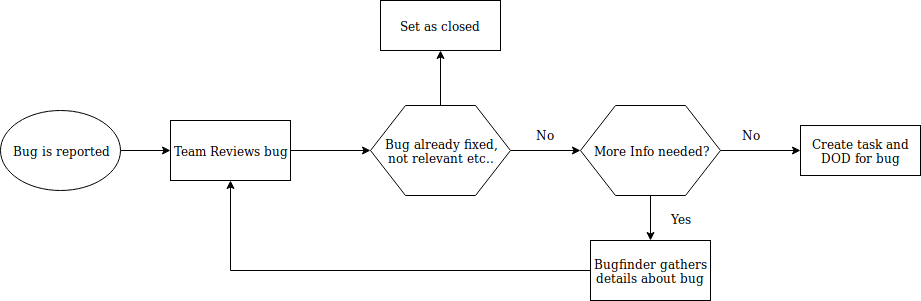

The diagram above was exported from draw.io. Its source (the exported page's mxGraphModel, read from the mxfile embedded in the PNG):
<mxGraphModel dx="1327" dy="778" grid="1" gridSize="10" guides="1" tooltips="1" connect="1" arrows="1" fold="1" page="1" pageScale="1" pageWidth="2336" pageHeight="1654" math="0" shadow="0">
  <root>
    <mxCell id="0" />
    <mxCell id="1" parent="0" />
    <mxCell id="AGtsklyHikr70IXTmAmy-12" value="" style="edgeStyle=orthogonalEdgeStyle;rounded=0;orthogonalLoop=1;jettySize=auto;html=1;" edge="1" parent="1" source="AGtsklyHikr70IXTmAmy-1" target="AGtsklyHikr70IXTmAmy-2">
      <mxGeometry relative="1" as="geometry" />
    </mxCell>
    <mxCell id="AGtsklyHikr70IXTmAmy-1" value="Bug is reported" style="ellipse;whiteSpace=wrap;html=1;" vertex="1" parent="1">
      <mxGeometry x="30" y="290" width="120" height="80" as="geometry" />
    </mxCell>
    <mxCell id="AGtsklyHikr70IXTmAmy-4" style="edgeStyle=orthogonalEdgeStyle;rounded=0;orthogonalLoop=1;jettySize=auto;html=1;exitX=1;exitY=0.5;exitDx=0;exitDy=0;entryX=0;entryY=0.5;entryDx=0;entryDy=0;" edge="1" parent="1" source="AGtsklyHikr70IXTmAmy-2" target="AGtsklyHikr70IXTmAmy-3">
      <mxGeometry relative="1" as="geometry" />
    </mxCell>
    <mxCell id="AGtsklyHikr70IXTmAmy-2" value="Team Reviews bug" style="rounded=0;whiteSpace=wrap;html=1;" vertex="1" parent="1">
      <mxGeometry x="200" y="300" width="120" height="60" as="geometry" />
    </mxCell>
    <mxCell id="AGtsklyHikr70IXTmAmy-6" value="" style="edgeStyle=orthogonalEdgeStyle;rounded=0;orthogonalLoop=1;jettySize=auto;html=1;" edge="1" parent="1" source="AGtsklyHikr70IXTmAmy-3" target="AGtsklyHikr70IXTmAmy-5">
      <mxGeometry relative="1" as="geometry" />
    </mxCell>
    <mxCell id="AGtsklyHikr70IXTmAmy-11" style="edgeStyle=orthogonalEdgeStyle;rounded=0;orthogonalLoop=1;jettySize=auto;html=1;exitX=0.5;exitY=0;exitDx=0;exitDy=0;entryX=0.5;entryY=1;entryDx=0;entryDy=0;" edge="1" parent="1" source="AGtsklyHikr70IXTmAmy-3" target="AGtsklyHikr70IXTmAmy-10">
      <mxGeometry relative="1" as="geometry" />
    </mxCell>
    <mxCell id="AGtsklyHikr70IXTmAmy-3" value="&lt;div&gt;Bug already fixed,&lt;/div&gt;&lt;div&gt;not relevant etc..&lt;br&gt;&lt;/div&gt;" style="shape=hexagon;perimeter=hexagonPerimeter2;whiteSpace=wrap;html=1;" vertex="1" parent="1">
      <mxGeometry x="400" y="285" width="140" height="90" as="geometry" />
    </mxCell>
    <mxCell id="AGtsklyHikr70IXTmAmy-14" value="" style="edgeStyle=orthogonalEdgeStyle;rounded=0;orthogonalLoop=1;jettySize=auto;html=1;" edge="1" parent="1" source="AGtsklyHikr70IXTmAmy-5" target="AGtsklyHikr70IXTmAmy-13">
      <mxGeometry relative="1" as="geometry" />
    </mxCell>
    <mxCell id="AGtsklyHikr70IXTmAmy-19" value="" style="edgeStyle=orthogonalEdgeStyle;rounded=0;orthogonalLoop=1;jettySize=auto;html=1;" edge="1" parent="1" source="AGtsklyHikr70IXTmAmy-5" target="AGtsklyHikr70IXTmAmy-18">
      <mxGeometry relative="1" as="geometry" />
    </mxCell>
    <mxCell id="AGtsklyHikr70IXTmAmy-5" value="More Info needed?" style="shape=hexagon;perimeter=hexagonPerimeter2;whiteSpace=wrap;html=1;" vertex="1" parent="1">
      <mxGeometry x="610" y="285" width="140" height="90" as="geometry" />
    </mxCell>
    <mxCell id="AGtsklyHikr70IXTmAmy-7" value="No" style="text;html=1;strokeColor=none;fillColor=none;align=center;verticalAlign=middle;whiteSpace=wrap;rounded=0;" vertex="1" parent="1">
      <mxGeometry x="554" y="304" width="40" height="20" as="geometry" />
    </mxCell>
    <mxCell id="AGtsklyHikr70IXTmAmy-10" value="&lt;div&gt;Set as closed&lt;br&gt;&lt;/div&gt;" style="rounded=0;whiteSpace=wrap;html=1;" vertex="1" parent="1">
      <mxGeometry x="410" y="180" width="120" height="50" as="geometry" />
    </mxCell>
    <mxCell id="AGtsklyHikr70IXTmAmy-16" value="" style="edgeStyle=orthogonalEdgeStyle;rounded=0;orthogonalLoop=1;jettySize=auto;html=1;entryX=0.5;entryY=1;entryDx=0;entryDy=0;" edge="1" parent="1" source="AGtsklyHikr70IXTmAmy-13" target="AGtsklyHikr70IXTmAmy-2">
      <mxGeometry relative="1" as="geometry">
        <mxPoint x="260" y="450" as="targetPoint" />
      </mxGeometry>
    </mxCell>
    <mxCell id="AGtsklyHikr70IXTmAmy-13" value="Bugfinder gathers details about bug" style="rounded=0;whiteSpace=wrap;html=1;" vertex="1" parent="1">
      <mxGeometry x="620" y="420" width="120" height="60" as="geometry" />
    </mxCell>
    <mxCell id="AGtsklyHikr70IXTmAmy-17" value="Yes" style="text;html=1;strokeColor=none;fillColor=none;align=center;verticalAlign=middle;whiteSpace=wrap;rounded=0;" vertex="1" parent="1">
      <mxGeometry x="690" y="387.5" width="40" height="20" as="geometry" />
    </mxCell>
    <mxCell id="AGtsklyHikr70IXTmAmy-18" value="Create task and DOD for bug" style="rounded=0;whiteSpace=wrap;html=1;" vertex="1" parent="1">
      <mxGeometry x="830" y="305" width="120" height="50" as="geometry" />
    </mxCell>
    <mxCell id="AGtsklyHikr70IXTmAmy-20" value="No" style="text;html=1;strokeColor=none;fillColor=none;align=center;verticalAlign=middle;whiteSpace=wrap;rounded=0;" vertex="1" parent="1">
      <mxGeometry x="760" y="304" width="40" height="20" as="geometry" />
    </mxCell>
  </root>
</mxGraphModel>